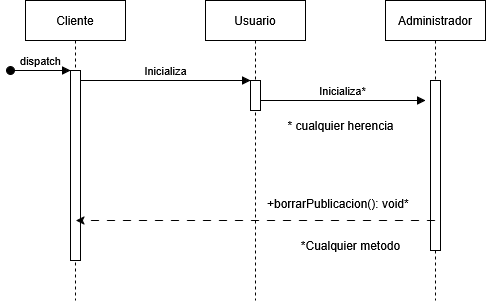

The diagram above was exported from draw.io. Its source (the exported page's mxGraphModel, read from the mxfile embedded in the PNG):
<mxGraphModel dx="1426" dy="758" grid="1" gridSize="10" guides="1" tooltips="1" connect="1" arrows="1" fold="1" page="1" pageScale="1" pageWidth="850" pageHeight="1100" math="0" shadow="0">
  <root>
    <mxCell id="0" />
    <mxCell id="1" parent="0" />
    <mxCell id="aM9ryv3xv72pqoxQDRHE-1" value="Cliente" style="shape=umlLifeline;perimeter=lifelinePerimeter;whiteSpace=wrap;html=1;container=0;dropTarget=0;collapsible=0;recursiveResize=0;outlineConnect=0;portConstraint=eastwest;newEdgeStyle={&quot;edgeStyle&quot;:&quot;elbowEdgeStyle&quot;,&quot;elbow&quot;:&quot;vertical&quot;,&quot;curved&quot;:0,&quot;rounded&quot;:0};" parent="1" vertex="1">
      <mxGeometry x="40" y="40" width="100" height="300" as="geometry" />
    </mxCell>
    <mxCell id="aM9ryv3xv72pqoxQDRHE-2" value="" style="html=1;points=[];perimeter=orthogonalPerimeter;outlineConnect=0;targetShapes=umlLifeline;portConstraint=eastwest;newEdgeStyle={&quot;edgeStyle&quot;:&quot;elbowEdgeStyle&quot;,&quot;elbow&quot;:&quot;vertical&quot;,&quot;curved&quot;:0,&quot;rounded&quot;:0};" parent="aM9ryv3xv72pqoxQDRHE-1" vertex="1">
      <mxGeometry x="45" y="70" width="10" height="190" as="geometry" />
    </mxCell>
    <mxCell id="aM9ryv3xv72pqoxQDRHE-3" value="dispatch" style="html=1;verticalAlign=bottom;startArrow=oval;endArrow=block;startSize=8;edgeStyle=elbowEdgeStyle;elbow=vertical;curved=0;rounded=0;" parent="aM9ryv3xv72pqoxQDRHE-1" target="aM9ryv3xv72pqoxQDRHE-2" edge="1">
      <mxGeometry relative="1" as="geometry">
        <mxPoint x="-15" y="70" as="sourcePoint" />
      </mxGeometry>
    </mxCell>
    <mxCell id="aM9ryv3xv72pqoxQDRHE-5" value="Usuario" style="shape=umlLifeline;perimeter=lifelinePerimeter;whiteSpace=wrap;html=1;container=0;dropTarget=0;collapsible=0;recursiveResize=0;outlineConnect=0;portConstraint=eastwest;newEdgeStyle={&quot;edgeStyle&quot;:&quot;elbowEdgeStyle&quot;,&quot;elbow&quot;:&quot;vertical&quot;,&quot;curved&quot;:0,&quot;rounded&quot;:0};" parent="1" vertex="1">
      <mxGeometry x="220" y="40" width="100" height="300" as="geometry" />
    </mxCell>
    <mxCell id="aM9ryv3xv72pqoxQDRHE-6" value="" style="html=1;points=[];perimeter=orthogonalPerimeter;outlineConnect=0;targetShapes=umlLifeline;portConstraint=eastwest;newEdgeStyle={&quot;edgeStyle&quot;:&quot;elbowEdgeStyle&quot;,&quot;elbow&quot;:&quot;vertical&quot;,&quot;curved&quot;:0,&quot;rounded&quot;:0};" parent="aM9ryv3xv72pqoxQDRHE-5" vertex="1">
      <mxGeometry x="45" y="80" width="10" height="30" as="geometry" />
    </mxCell>
    <mxCell id="aM9ryv3xv72pqoxQDRHE-7" value="Inicializa" style="html=1;verticalAlign=bottom;endArrow=block;edgeStyle=elbowEdgeStyle;elbow=horizontal;curved=0;rounded=0;" parent="1" source="aM9ryv3xv72pqoxQDRHE-2" target="aM9ryv3xv72pqoxQDRHE-6" edge="1">
      <mxGeometry x="-0.002" relative="1" as="geometry">
        <mxPoint x="195" y="130" as="sourcePoint" />
        <Array as="points">
          <mxPoint x="180" y="120" />
        </Array>
        <mxPoint as="offset" />
      </mxGeometry>
    </mxCell>
    <mxCell id="1UT5I-X85jMianSaDvs9-2" value="Administrador" style="shape=umlLifeline;perimeter=lifelinePerimeter;whiteSpace=wrap;html=1;container=0;dropTarget=0;collapsible=0;recursiveResize=0;outlineConnect=0;portConstraint=eastwest;newEdgeStyle={&quot;edgeStyle&quot;:&quot;elbowEdgeStyle&quot;,&quot;elbow&quot;:&quot;vertical&quot;,&quot;curved&quot;:0,&quot;rounded&quot;:0};" parent="1" vertex="1">
      <mxGeometry x="400" y="40" width="100" height="300" as="geometry" />
    </mxCell>
    <mxCell id="1UT5I-X85jMianSaDvs9-3" value="" style="html=1;points=[];perimeter=orthogonalPerimeter;outlineConnect=0;targetShapes=umlLifeline;portConstraint=eastwest;newEdgeStyle={&quot;edgeStyle&quot;:&quot;elbowEdgeStyle&quot;,&quot;elbow&quot;:&quot;vertical&quot;,&quot;curved&quot;:0,&quot;rounded&quot;:0};" parent="1UT5I-X85jMianSaDvs9-2" vertex="1">
      <mxGeometry x="45" y="80" width="10" height="170" as="geometry" />
    </mxCell>
    <mxCell id="1UT5I-X85jMianSaDvs9-6" value="Inicializa*" style="html=1;verticalAlign=bottom;endArrow=block;edgeStyle=elbowEdgeStyle;elbow=horizontal;curved=0;rounded=0;" parent="1" source="aM9ryv3xv72pqoxQDRHE-6" edge="1">
      <mxGeometry x="-0.002" relative="1" as="geometry">
        <mxPoint x="290" y="140" as="sourcePoint" />
        <Array as="points">
          <mxPoint x="355" y="140" />
        </Array>
        <mxPoint x="440" y="140" as="targetPoint" />
        <mxPoint as="offset" />
      </mxGeometry>
    </mxCell>
    <mxCell id="1UT5I-X85jMianSaDvs9-7" value="&lt;div&gt;* cualquier herencia&lt;/div&gt;" style="text;html=1;align=center;verticalAlign=middle;resizable=0;points=[];autosize=1;strokeColor=none;fillColor=none;" parent="1" vertex="1">
      <mxGeometry x="290" y="150" width="130" height="30" as="geometry" />
    </mxCell>
    <mxCell id="1UT5I-X85jMianSaDvs9-10" value="" style="endArrow=classic;html=1;rounded=0;dashed=1;dashPattern=8 8;endFill=1;" parent="1" source="1UT5I-X85jMianSaDvs9-2" edge="1">
      <mxGeometry relative="1" as="geometry">
        <mxPoint x="220" y="260" as="sourcePoint" />
        <mxPoint x="90.5" y="260" as="targetPoint" />
      </mxGeometry>
    </mxCell>
    <mxCell id="1UT5I-X85jMianSaDvs9-12" value="*Cualquier metodo" style="text;html=1;align=center;verticalAlign=middle;resizable=0;points=[];autosize=1;strokeColor=none;fillColor=none;" parent="1" vertex="1">
      <mxGeometry x="305" y="270" width="120" height="30" as="geometry" />
    </mxCell>
    <mxCell id="jH9ck9rQKSrDTOGoz0Pw-1" value="+borrarPublicacion(): void*" style="text;whiteSpace=wrap;html=1;" parent="1" vertex="1">
      <mxGeometry x="280" y="230" width="150" height="30" as="geometry" />
    </mxCell>
  </root>
</mxGraphModel>